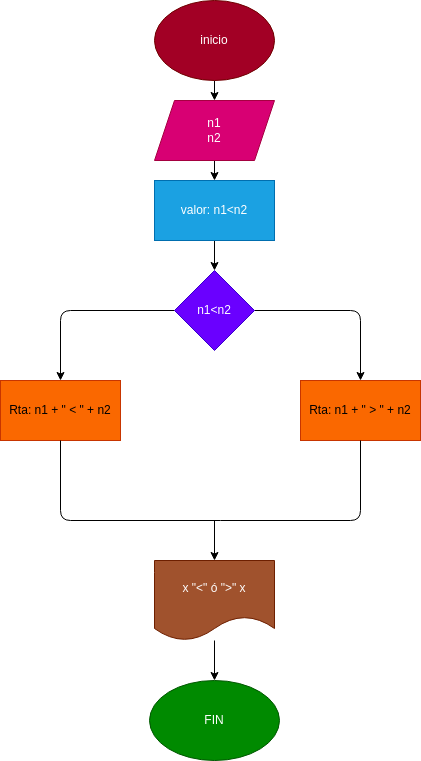

The diagram above was exported from draw.io. Its source (the exported page's mxGraphModel, read from the mxfile embedded in the PNG):
<mxGraphModel dx="576" dy="461" grid="1" gridSize="10" guides="1" tooltips="1" connect="1" arrows="1" fold="1" page="1" pageScale="1" pageWidth="827" pageHeight="1169" math="0" shadow="0">
  <root>
    <mxCell id="0" />
    <mxCell id="1" parent="0" />
    <mxCell id="4" value="" style="edgeStyle=none;html=1;" edge="1" parent="1" source="2" target="3">
      <mxGeometry relative="1" as="geometry" />
    </mxCell>
    <mxCell id="2" value="inicio" style="ellipse;whiteSpace=wrap;html=1;fillColor=#a20025;fontColor=#ffffff;strokeColor=#6F0000;" vertex="1" parent="1">
      <mxGeometry x="354" y="40" width="120" height="80" as="geometry" />
    </mxCell>
    <mxCell id="6" value="" style="edgeStyle=none;html=1;" edge="1" parent="1" source="3" target="5">
      <mxGeometry relative="1" as="geometry" />
    </mxCell>
    <mxCell id="3" value="n1&lt;br&gt;n2" style="shape=parallelogram;perimeter=parallelogramPerimeter;whiteSpace=wrap;html=1;fixedSize=1;fillColor=#d80073;fontColor=#ffffff;strokeColor=#A50040;" vertex="1" parent="1">
      <mxGeometry x="354" y="140" width="120" height="60" as="geometry" />
    </mxCell>
    <mxCell id="8" value="" style="edgeStyle=none;html=1;" edge="1" parent="1" source="5" target="7">
      <mxGeometry relative="1" as="geometry" />
    </mxCell>
    <mxCell id="5" value="valor: n1&amp;lt;n2" style="whiteSpace=wrap;html=1;fillColor=#1ba1e2;fontColor=#ffffff;strokeColor=#006EAF;" vertex="1" parent="1">
      <mxGeometry x="354" y="220" width="120" height="60" as="geometry" />
    </mxCell>
    <mxCell id="10" value="" style="edgeStyle=none;html=1;" edge="1" parent="1" source="7" target="9">
      <mxGeometry relative="1" as="geometry">
        <Array as="points">
          <mxPoint x="260" y="350" />
        </Array>
      </mxGeometry>
    </mxCell>
    <mxCell id="12" value="" style="edgeStyle=none;html=1;" edge="1" parent="1" source="7" target="11">
      <mxGeometry relative="1" as="geometry">
        <Array as="points">
          <mxPoint x="560" y="350" />
        </Array>
      </mxGeometry>
    </mxCell>
    <mxCell id="7" value="n1&amp;lt;n2" style="rhombus;whiteSpace=wrap;html=1;fillColor=#6a00ff;fontColor=#ffffff;strokeColor=#3700CC;" vertex="1" parent="1">
      <mxGeometry x="374" y="310" width="80" height="80" as="geometry" />
    </mxCell>
    <mxCell id="9" value="Rta: n1 + &quot; &amp;lt; &quot; + n2" style="whiteSpace=wrap;html=1;fillColor=#fa6800;fontColor=#000000;strokeColor=#C73500;" vertex="1" parent="1">
      <mxGeometry x="200" y="420" width="120" height="60" as="geometry" />
    </mxCell>
    <mxCell id="11" value="Rta: n1 + &quot; &amp;gt; &quot; + n2" style="whiteSpace=wrap;html=1;fillColor=#fa6800;fontColor=#000000;strokeColor=#C73500;" vertex="1" parent="1">
      <mxGeometry x="500" y="420" width="120" height="60" as="geometry" />
    </mxCell>
    <mxCell id="13" value="" style="endArrow=none;html=1;entryX=0.5;entryY=1;entryDx=0;entryDy=0;" edge="1" parent="1" target="9">
      <mxGeometry width="50" height="50" relative="1" as="geometry">
        <mxPoint x="420" y="560" as="sourcePoint" />
        <mxPoint x="260" y="500" as="targetPoint" />
        <Array as="points">
          <mxPoint x="260" y="560" />
        </Array>
      </mxGeometry>
    </mxCell>
    <mxCell id="14" value="" style="endArrow=none;html=1;entryX=0.5;entryY=1;entryDx=0;entryDy=0;" edge="1" parent="1" target="11">
      <mxGeometry width="50" height="50" relative="1" as="geometry">
        <mxPoint x="420" y="560" as="sourcePoint" />
        <mxPoint x="560" y="500" as="targetPoint" />
        <Array as="points">
          <mxPoint x="560" y="560" />
        </Array>
      </mxGeometry>
    </mxCell>
    <mxCell id="16" value="" style="endArrow=classic;html=1;" edge="1" parent="1" target="17">
      <mxGeometry width="50" height="50" relative="1" as="geometry">
        <mxPoint x="414" y="560" as="sourcePoint" />
        <mxPoint x="414" y="620" as="targetPoint" />
      </mxGeometry>
    </mxCell>
    <mxCell id="19" value="" style="edgeStyle=none;html=1;" edge="1" parent="1" source="17" target="18">
      <mxGeometry relative="1" as="geometry" />
    </mxCell>
    <mxCell id="17" value="x &quot;&amp;lt;&quot; ó &quot;&amp;gt;&quot; x" style="shape=document;whiteSpace=wrap;html=1;boundedLbl=1;fillColor=#a0522d;fontColor=#ffffff;strokeColor=#6D1F00;" vertex="1" parent="1">
      <mxGeometry x="354" y="600" width="120" height="80" as="geometry" />
    </mxCell>
    <mxCell id="18" value="FIN" style="ellipse;whiteSpace=wrap;html=1;fillColor=#008a00;fontColor=#ffffff;strokeColor=#005700;" vertex="1" parent="1">
      <mxGeometry x="349" y="720" width="130" height="80" as="geometry" />
    </mxCell>
  </root>
</mxGraphModel>